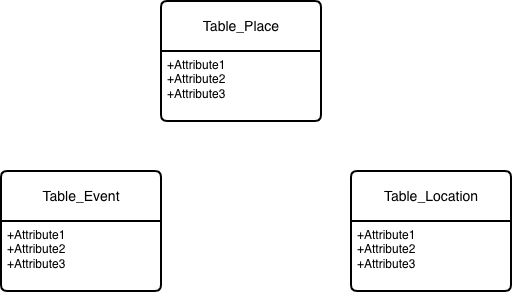

The diagram above was exported from draw.io. Its source (the exported page's mxGraphModel, read from the mxfile embedded in the PNG):
<mxGraphModel dx="1414" dy="800" grid="1" gridSize="10" guides="1" tooltips="1" connect="1" arrows="1" fold="1" page="1" pageScale="1" pageWidth="850" pageHeight="1100" math="0" shadow="0">
  <root>
    <mxCell id="0" />
    <mxCell id="1" parent="0" />
    <mxCell id="fWdU09BPu37IrrVA9PV--1" parent="1" style="swimlane;childLayout=stackLayout;horizontal=1;startSize=50;horizontalStack=0;rounded=1;fontSize=14;fontStyle=0;strokeWidth=2;resizeParent=0;resizeLast=1;shadow=0;dashed=0;align=center;arcSize=4;whiteSpace=wrap;html=1;" value="Table_Event" vertex="1">
      <mxGeometry height="120" width="160" x="140" y="330" as="geometry" />
    </mxCell>
    <mxCell id="fWdU09BPu37IrrVA9PV--2" parent="fWdU09BPu37IrrVA9PV--1" style="align=left;strokeColor=none;fillColor=none;spacingLeft=4;spacingRight=4;fontSize=12;verticalAlign=top;resizable=0;rotatable=0;part=1;html=1;whiteSpace=wrap;" value="+Attribute1&#10;+Attribute2&#10;+Attribute3" vertex="1">
      <mxGeometry height="70" width="160" y="50" as="geometry" />
    </mxCell>
    <mxCell id="fWdU09BPu37IrrVA9PV--3" parent="1" style="swimlane;childLayout=stackLayout;horizontal=1;startSize=50;horizontalStack=0;rounded=1;fontSize=14;fontStyle=0;strokeWidth=2;resizeParent=0;resizeLast=1;shadow=0;dashed=0;align=center;arcSize=4;whiteSpace=wrap;html=1;" value="Table_Location" vertex="1">
      <mxGeometry height="120" width="160" x="490" y="330" as="geometry" />
    </mxCell>
    <mxCell id="fWdU09BPu37IrrVA9PV--4" parent="fWdU09BPu37IrrVA9PV--3" style="align=left;strokeColor=none;fillColor=none;spacingLeft=4;spacingRight=4;fontSize=12;verticalAlign=top;resizable=0;rotatable=0;part=1;html=1;whiteSpace=wrap;" value="+Attribute1&#10;+Attribute2&#10;+Attribute3" vertex="1">
      <mxGeometry height="70" width="160" y="50" as="geometry" />
    </mxCell>
    <mxCell id="fWdU09BPu37IrrVA9PV--5" parent="1" style="swimlane;childLayout=stackLayout;horizontal=1;startSize=50;horizontalStack=0;rounded=1;fontSize=14;fontStyle=0;strokeWidth=2;resizeParent=0;resizeLast=1;shadow=0;dashed=0;align=center;arcSize=4;whiteSpace=wrap;html=1;" value="Table_Place" vertex="1">
      <mxGeometry height="120" width="160" x="300" y="160" as="geometry" />
    </mxCell>
    <mxCell id="fWdU09BPu37IrrVA9PV--6" parent="fWdU09BPu37IrrVA9PV--5" style="align=left;strokeColor=none;fillColor=none;spacingLeft=4;spacingRight=4;fontSize=12;verticalAlign=top;resizable=0;rotatable=0;part=1;html=1;whiteSpace=wrap;" value="+Attribute1&#10;+Attribute2&#10;+Attribute3" vertex="1">
      <mxGeometry height="70" width="160" y="50" as="geometry" />
    </mxCell>
  </root>
</mxGraphModel>